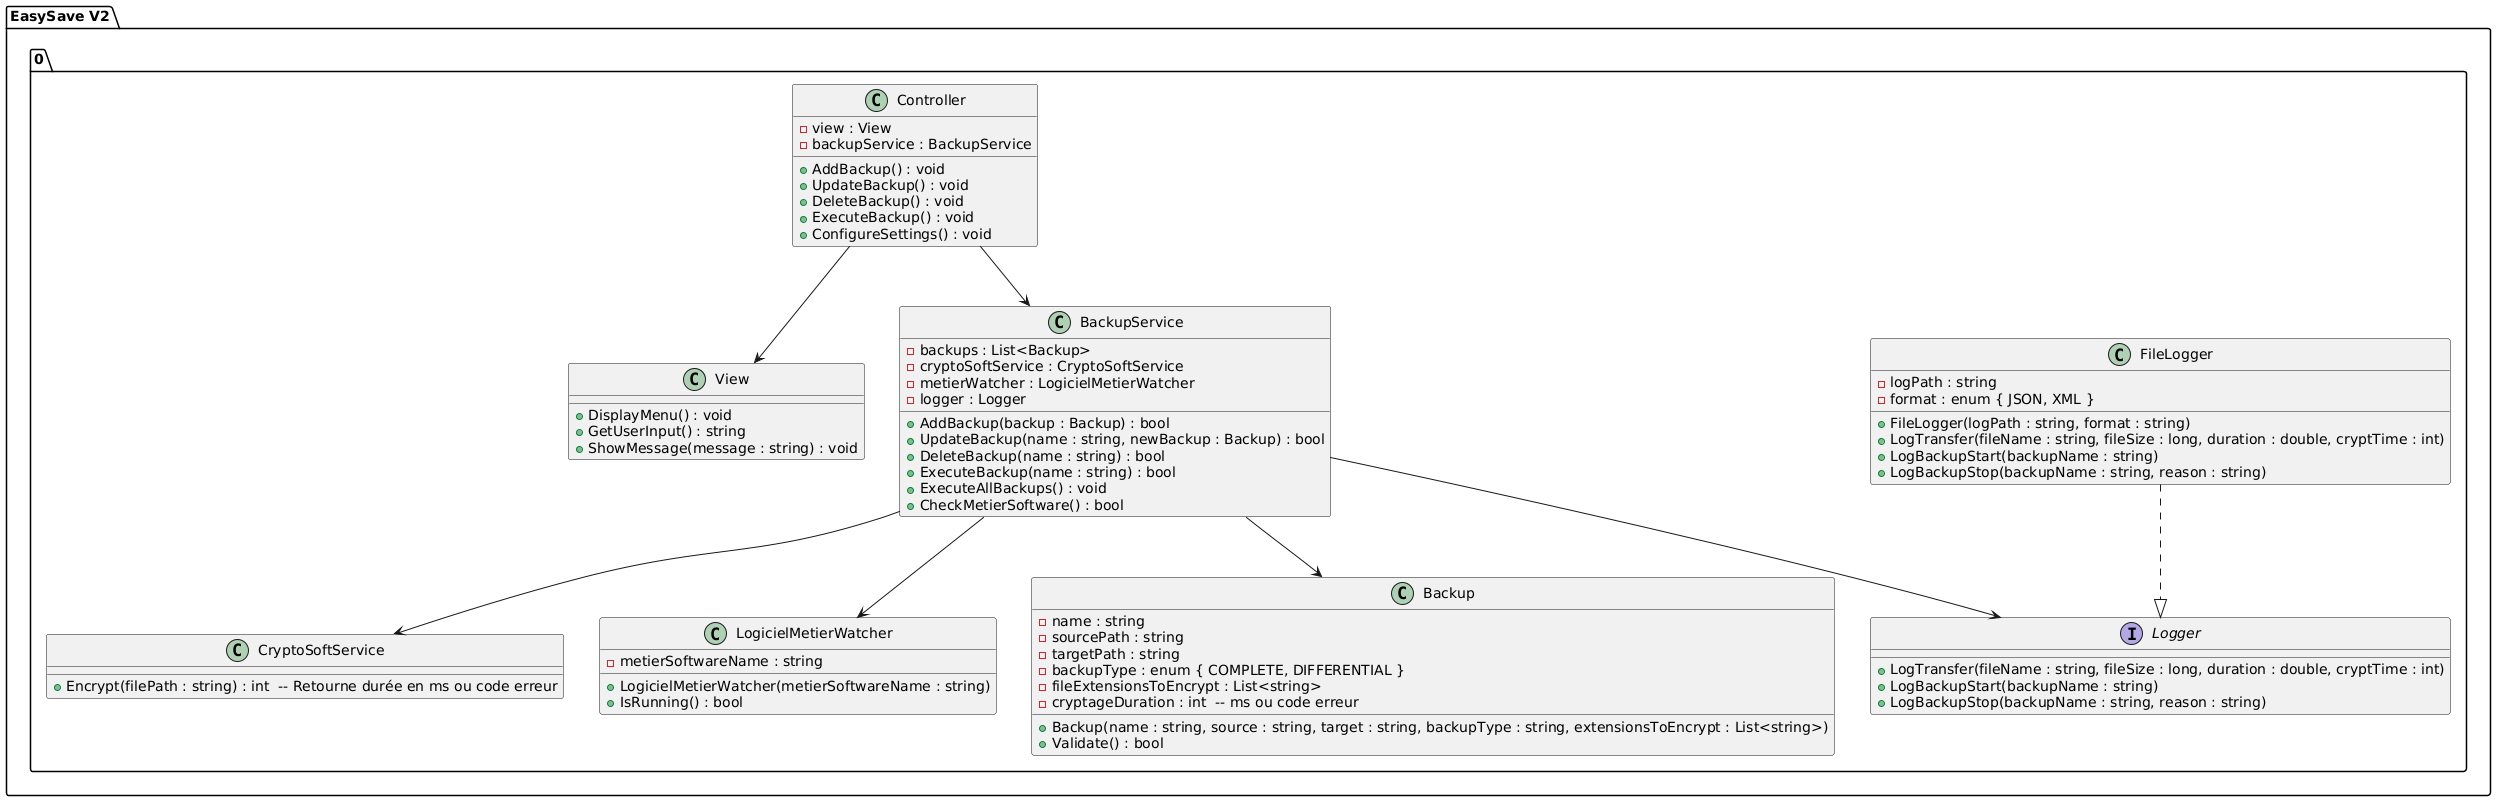

The diagram above was rendered by PlantUML. Its source (embedded in the PNG):
@startuml
package "EasySave V2.0" {

  interface Logger {
    + LogTransfer(fileName : string, fileSize : long, duration : double, cryptTime : int)
    + LogBackupStart(backupName : string)
    + LogBackupStop(backupName : string, reason : string)
  }

  class FileLogger {
    - logPath : string
    - format : enum { JSON, XML }
    + FileLogger(logPath : string, format : string)
    + LogTransfer(fileName : string, fileSize : long, duration : double, cryptTime : int)
    + LogBackupStart(backupName : string)
    + LogBackupStop(backupName : string, reason : string)
  }
  FileLogger ..|> Logger

  class CryptoSoftService {
    + Encrypt(filePath : string) : int  -- Retourne durée en ms ou code erreur
  }

  class LogicielMetierWatcher {
    - metierSoftwareName : string
    + LogicielMetierWatcher(metierSoftwareName : string)
    + IsRunning() : bool
  }

  class Backup {
    - name : string
    - sourcePath : string
    - targetPath : string
    - backupType : enum { COMPLETE, DIFFERENTIAL }
    - fileExtensionsToEncrypt : List<string>
    - cryptageDuration : int  -- ms ou code erreur
    + Backup(name : string, source : string, target : string, backupType : string, extensionsToEncrypt : List<string>)
    + Validate() : bool
  }

  class BackupService {
    - backups : List<Backup>
    - cryptoSoftService : CryptoSoftService
    - metierWatcher : LogicielMetierWatcher
    - logger : Logger
    + AddBackup(backup : Backup) : bool
    + UpdateBackup(name : string, newBackup : Backup) : bool
    + DeleteBackup(name : string) : bool
    + ExecuteBackup(name : string) : bool
    + ExecuteAllBackups() : void
    + CheckMetierSoftware() : bool
  }

  class View {
    + DisplayMenu() : void
    + GetUserInput() : string
    + ShowMessage(message : string) : void
  }

  class Controller {
    - view : View
    - backupService : BackupService
    + AddBackup() : void
    + UpdateBackup() : void
    + DeleteBackup() : void
    + ExecuteBackup() : void
    + ConfigureSettings() : void
  }

  Controller --> View
  Controller --> BackupService
  BackupService --> Backup
  BackupService --> CryptoSoftService
  BackupService --> LogicielMetierWatcher
  BackupService --> Logger
}
@enduml